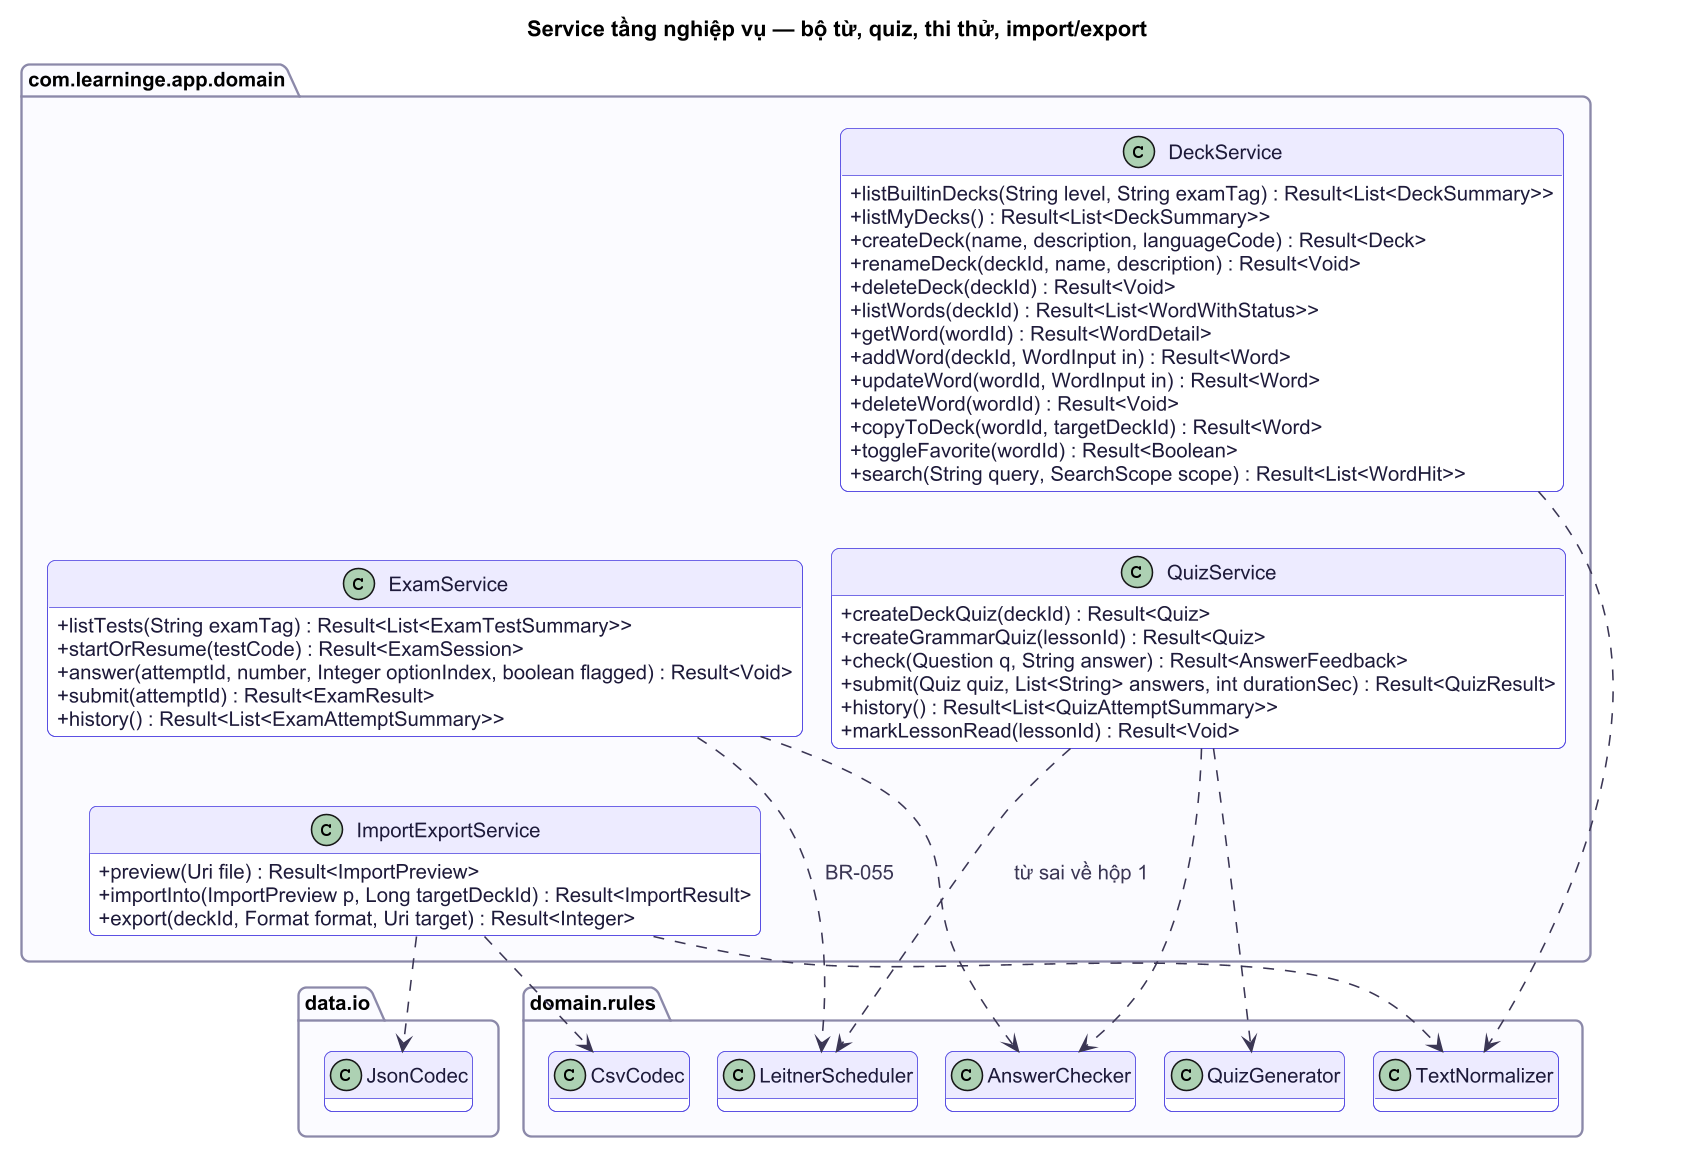

The diagram above was rendered by PlantUML. Its source (embedded in the PNG):
@startuml
!include ../_style.puml
set separator none
title Service tầng nghiệp vụ — bộ từ, quiz, thi thử, import/export
skinparam classAttributeIconSize 0
hide empty fields

package "com.learninge.app.domain" {
  class DeckService {
    +listBuiltinDecks(String level, String examTag) : Result<List<DeckSummary>>
    +listMyDecks() : Result<List<DeckSummary>>
    +createDeck(name, description, languageCode) : Result<Deck>
    +renameDeck(deckId, name, description) : Result<Void>
    +deleteDeck(deckId) : Result<Void>
    +listWords(deckId) : Result<List<WordWithStatus>>
    +getWord(wordId) : Result<WordDetail>
    +addWord(deckId, WordInput in) : Result<Word>
    +updateWord(wordId, WordInput in) : Result<Word>
    +deleteWord(wordId) : Result<Void>
    +copyToDeck(wordId, targetDeckId) : Result<Word>
    +toggleFavorite(wordId) : Result<Boolean>
    +search(String query, SearchScope scope) : Result<List<WordHit>>
  }
  class QuizService {
    +createDeckQuiz(deckId) : Result<Quiz>
    +createGrammarQuiz(lessonId) : Result<Quiz>
    +check(Question q, String answer) : Result<AnswerFeedback>
    +submit(Quiz quiz, List<String> answers, int durationSec) : Result<QuizResult>
    +history() : Result<List<QuizAttemptSummary>>
    +markLessonRead(lessonId) : Result<Void>
  }
  class ExamService {
    +listTests(String examTag) : Result<List<ExamTestSummary>>
    +startOrResume(testCode) : Result<ExamSession>
    +answer(attemptId, number, Integer optionIndex, boolean flagged) : Result<Void>
    +submit(attemptId) : Result<ExamResult>
    +history() : Result<List<ExamAttemptSummary>>
  }
  class ImportExportService {
    +preview(Uri file) : Result<ImportPreview>
    +importInto(ImportPreview p, Long targetDeckId) : Result<ImportResult>
    +export(deckId, Format format, Uri target) : Result<Integer>
  }
}

DeckService -[hidden]down- QuizService
QuizService -[hidden]right- ExamService
ExamService -[hidden]down- ImportExportService

package "domain.rules" {
  class TextNormalizer
  class QuizGenerator
  class AnswerChecker
  class LeitnerScheduler
  class CsvCodec
}

package "data.io" {
  class JsonCodec
}

DeckService ..> TextNormalizer
QuizService ..> QuizGenerator
QuizService ..> AnswerChecker
QuizService ..> LeitnerScheduler : từ sai về hộp 1
ExamService ..> AnswerChecker
ExamService ..> LeitnerScheduler : BR-055
ImportExportService ..> CsvCodec
ImportExportService ..> JsonCodec
ImportExportService ..> TextNormalizer
@enduml